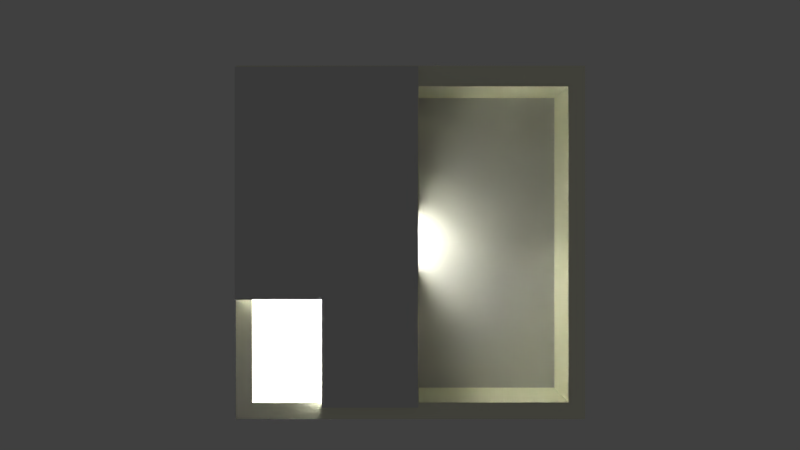 # Source: SmallLabyrinth.blend  (saved by Blender 2.69.0; exported with 4.5.12 LTS)
import bpy
from mathutils import Matrix  # noqa: F401  (used for matrix-valued properties, if any)

bpy.ops.wm.read_factory_settings(use_empty=True)
scene = bpy.context.scene
scene.name = 'Scene'

# ---- collections
col_collection_1 = bpy.data.collections.new('Collection 1'); scene.collection.children.link(col_collection_1)

# ---- materials (node trees are filled in below, after node groups)
mat_material_001 = bpy.data.materials.new('Material.001')
mat_material_001.alpha_threshold = 0.0
mat_material_001.use_transparent_shadow = False
mat_material_001.diffuse_color = (1.0, 1.0, 0.8, 1.0)
mat_material_001.roughness = 0.5
mat_material_001.line_color = (0.0, 0.0, 0.0, 1.0)
mat_material = bpy.data.materials.new('Material')
mat_material.alpha_threshold = 0.0
mat_material.use_transparent_shadow = False
mat_material.roughness = 0.5
mat_material.line_color = (0.0, 0.0, 0.0, 1.0)

# ---- material node trees

# ---- world
world_world = bpy.data.worlds.new('World'); scene.world = world_world
world_world.color = (0.05088, 0.05088, 0.05088)
world_world.use_sun_shadow = False
world_world.sun_shadow_jitter_overblur = 0.0
world_world.cycles.sampling_method = 'MANUAL'
world_world.cycles.sample_map_resolution = 256

# ---- cameras
cam_camera = bpy.data.cameras.new('Camera')
cam_camera.clip_end = 100.0
cam_camera.lens = 35.0
cam_camera.sensor_width = 32.0
cam_camera.sensor_height = 18.0
cam_camera.ortho_scale = 7.314
cam_camera.dof.focus_distance = 0.0
cam_camera.dof.aperture_fstop = 128.0

# ---- lights
light_area = bpy.data.lights.new('Area', 'AREA')
light_area.transmission_factor = 0.0
light_area.energy = 3927.0
light_area.shadow_buffer_clip_start = 0.5
light_area.shadow_soft_size = 1.021
light_area.shadow_maximum_resolution = 0.006
light_area.use_absolute_resolution = True
light_area.shape = 'RECTANGLE'
light_area.size = 1.021
light_area.size_y = 2.328
light_area.cycles.use_multiple_importance_sampling = False

# ---- meshes
me_cube_001 = bpy.data.meshes.new('Cube.001')
me_cube_001.from_pydata([(-1.0, -1.0, -1.0), (-1.0, 1.0, -1.0), (1.0, 1.0, -1.0), (1.0, -1.0, -1.0), (-1.0, -1.0, 1.0), (-1.0, 1.0, 1.0), (1.0, 1.0, 1.0), (1.0, -1.0, 1.0), (-1.0, 1.132, -1.0), (1.0, 1.132, -1.0), (-1.0, 1.132, 1.0), (1.0, 1.132, 1.0), (-1.0, -1.105, -1.0), (1.0, -1.105, -1.0), (-1.0, -1.105, 1.0), (1.0, -1.105, 1.0), (39.0, -1.0, -1.0), (39.0, -1.0, 1.0), (39.0, -1.105, -1.0), (39.0, -1.105, 1.0), (41.0, -1.0, -1.0), (41.0, -1.0, 1.0), (41.0, -1.105, -1.0), (41.0, -1.105, 1.0), (39.0, 1.0, -1.0), (38.99, 1.0, 1.0), (41.0, 1.0, -1.0), (41.0, 1.0, 1.0), (39.0, 1.132, -1.0), (39.0, 1.132, 1.0), (41.0, 1.132, -1.0), (41.0, 1.132, 1.0), (1.0, -1.0, 0.0), (39.0, -1.0, 0.0), (20.0, -1.0, 1.0), (20.0, -1.0, -1.0), (19.0, 1.0, 1.0), (1.0, -1.0, -0.5), (39.0, -1.0, -0.5), (19.0, -1.0, 1.0), (21.0, -1.0, -1.0), (1.0, -1.0, 0.5), (39.0, -1.0, 0.5), (21.0, -1.0, 1.0), (19.0, -1.0, -1.0), (21.0, -1.0, 0.0), (19.0, -1.0, 0.0), (21.0, 1.0, 1.0), (20.0, 1.0, 1.0), (21.0, -1.0, 0.5), (21.0, -1.0, -0.5), (19.0, -1.0, -0.5), (19.0, -1.0, 0.5), (20.0, -0.1708, 1.0), (20.0, -0.1708, -1.0), (20.0, -0.1708, 0.0), (19.0, -0.1708, 1.0), (21.0, -0.1708, -1.0), (21.0, -0.1708, 1.0), (19.0, -0.1708, -1.0), (21.0, -0.1708, 0.0), (19.0, -0.1708, 0.0), (20.0, -0.1708, -0.5), (20.0, -0.1708, 0.5), (21.0, -0.1708, 0.5), (21.0, -0.1708, -0.5), (19.0, -0.1708, -0.5), (19.0, -0.1708, 0.5), (20.0, 1.0, -1.0), (19.0, 1.0, -1.0), (21.0, 1.0, -1.0), (19.0, 0.3684, 1.0), (21.0, 0.3684, 1.0), (20.0, 0.3684, 1.0), (20.0, 0.3684, -1.0), (19.0, 0.3684, -1.0), (21.0, 0.3684, -1.0), (19.0, 0.2105, 1.0), (21.0, 0.2105, 1.0), (20.0, 0.2105, 1.0), (20.0, 0.2105, -1.0), (19.0, 0.2105, -1.0), (21.0, 0.2105, -1.0), (-1.0, -1.0, -1.0), (-1.0, -1.0, -1.0), (-1.0, -1.0, -1.0), (-1.0, -1.0, 1.0), (-1.0, -1.0, 1.0), (-1.0, -1.0, 1.0), (-1.0, 1.0, 1.0), (-1.0, 1.0, 1.0), (-1.0, 1.0, 1.0), (-1.0, 1.0, -1.0), (-1.0, 1.0, -1.0), (-1.0, 1.0, -1.0), (1.0, 1.0, 1.0), (1.0, 1.0, 1.0), (1.0, 1.0, 1.0), (1.0, 1.0, 1.0), (1.0, 1.0, -1.0), (1.0, 1.0, -1.0), (1.0, 1.0, -1.0), (1.0, 1.0, -1.0), (1.0, -1.0, 1.0), (1.0, -1.0, 1.0), (1.0, -1.0, 1.0), (1.0, -1.0, 1.0), (1.0, -1.0, -0.5), (1.0, -1.0, -0.5), (1.0, -1.0, -1.0), (1.0, -1.0, -1.0), (1.0, -1.0, -1.0), (1.0, -1.0, -1.0), (-1.0, 1.132, 1.0), (-1.0, 1.132, 1.0), (-1.0, 1.132, -1.0), (-1.0, 1.132, -1.0), (1.0, 1.132, 1.0), (1.0, 1.132, 1.0), (1.0, 1.132, 1.0), (1.0, 1.132, -1.0), (1.0, 1.132, -1.0), (1.0, 1.132, -1.0), (-1.0, -1.105, -1.0), (-1.0, -1.105, -1.0), (-1.0, -1.105, 1.0), (-1.0, -1.105, 1.0), (1.0, -1.105, 1.0), (1.0, -1.105, 1.0), (1.0, -1.105, 1.0), (1.0, -1.105, -1.0), (1.0, -1.105, -1.0), (1.0, -1.105, -1.0), (39.0, -1.0, -0.5), (39.0, -1.0, -0.5), (39.0, -1.0, -1.0), (39.0, -1.0, -1.0), (39.0, -1.0, -1.0), (39.0, -1.0, -1.0), (39.0, -1.105, 1.0), (39.0, -1.105, 1.0), (39.0, -1.105, 1.0), (39.0, -1.105, -1.0), (39.0, -1.105, -1.0), (39.0, -1.105, -1.0), (39.0, -1.0, 1.0), (39.0, -1.0, 1.0), (39.0, -1.0, 1.0), (39.0, -1.0, 1.0), (19.0, -1.0, 1.0), (19.0, -1.0, 1.0), (19.0, -1.0, 1.0), (21.0, -1.0, -1.0), (21.0, -1.0, -1.0), (21.0, -1.0, -1.0), (41.0, -1.0, 1.0), (41.0, -1.0, 1.0), (41.0, -1.0, 1.0), (41.0, -1.0, -1.0), (41.0, -1.0, -1.0), (41.0, -1.0, -1.0), (41.0, -1.105, 1.0), (41.0, -1.105, 1.0), (41.0, -1.105, -1.0), (41.0, -1.105, -1.0), (38.99, 1.0, 1.0), (38.99, 1.0, 1.0), (38.99, 1.0, 1.0), (38.99, 1.0, 1.0), (39.0, 1.0, -1.0), (39.0, 1.0, -1.0), (39.0, 1.0, -1.0), (39.0, 1.0, -1.0), (41.0, 1.0, 1.0), (41.0, 1.0, 1.0), (41.0, 1.0, 1.0), (41.0, 1.0, -1.0), (41.0, 1.0, -1.0), (41.0, 1.0, -1.0), (39.0, 1.132, 1.0), (39.0, 1.132, 1.0), (39.0, 1.132, 1.0), (39.0, 1.132, -1.0), (39.0, 1.132, -1.0), (39.0, 1.132, -1.0), (21.0, 1.0, 1.0), (21.0, 1.0, 1.0), (21.0, 1.0, 1.0), (41.0, 1.132, 1.0), (41.0, 1.132, 1.0), (41.0, 1.132, -1.0), (41.0, 1.132, -1.0), (19.0, 1.0, -1.0), (19.0, 1.0, -1.0), (19.0, 1.0, -1.0), (1.0, -1.0, 0.5), (1.0, -1.0, 0.5), (39.0, -1.0, 0.5), (39.0, -1.0, 0.5), (21.0, -1.0, 1.0), (21.0, -1.0, 1.0), (21.0, -1.0, 1.0), (19.0, -1.0, -1.0), (19.0, -1.0, -1.0), (19.0, -1.0, -1.0), (21.0, -1.0, 0.0), (21.0, -1.0, 0.0), (21.0, -1.0, 0.0), (39.0, -1.0, 0.0), (39.0, -1.0, 0.0), (19.0, -1.0, 0.0), (19.0, -1.0, 0.0), (19.0, -1.0, 0.0), (1.0, -1.0, 0.0), (1.0, -1.0, 0.0), (21.0, -1.0, 0.5), (21.0, -1.0, 0.5), (21.0, -1.0, 0.5), (21.0, -0.1708, 0.5), (21.0, -0.1708, 0.5), (21.0, -0.1708, 0.5), (21.0, -0.1708, 1.0), (21.0, -0.1708, 1.0), (20.0, -1.0, 1.0), (20.0, -1.0, 1.0), (20.0, -1.0, -1.0), (20.0, -1.0, -1.0), (21.0, -0.1708, -1.0), (21.0, -0.1708, -1.0), (21.0, -1.0, -0.5), (21.0, -1.0, -0.5), (21.0, -1.0, -0.5), (21.0, -0.1708, -0.5), (21.0, -0.1708, -0.5), (21.0, -0.1708, -0.5), (21.0, -0.1708, 0.0), (21.0, -0.1708, 0.0), (21.0, -0.1708, 0.0), (19.0, -0.1708, -1.0), (19.0, -0.1708, -1.0), (19.0, -0.1708, -0.5), (19.0, -0.1708, -0.5), (19.0, -0.1708, -0.5), (19.0, -1.0, -0.5), (19.0, -1.0, -0.5), (19.0, -1.0, -0.5), (19.0, -0.1708, 0.0), (19.0, -0.1708, 0.0), (19.0, -0.1708, 0.0), (19.0, -0.1708, 1.0), (19.0, -0.1708, 1.0), (19.0, -0.1708, 0.5), (19.0, -0.1708, 0.5), (19.0, -0.1708, 0.5), (19.0, -1.0, 0.5), (19.0, -1.0, 0.5), (19.0, -1.0, 0.5), (20.0, -0.1708, -0.5), (20.0, -0.1708, -0.5), (20.0, -0.1708, -0.5), (20.0, -0.1708, -1.0), (20.0, -0.1708, -1.0), (20.0, -0.1708, -1.0), (20.0, -0.1708, 0.5), (20.0, -0.1708, 0.5), (20.0, -0.1708, 0.5), (20.0, -0.1708, 0.0), (20.0, -0.1708, 0.0), (20.0, -0.1708, 0.0), (20.0, -0.1708, 1.0), (20.0, -0.1708, 1.0), (20.0, -0.1708, 1.0), (19.0, 1.0, 1.0), (19.0, 1.0, 1.0), (19.0, 1.0, 1.0), (20.0, 1.0, 1.0), (20.0, 1.0, 1.0), (21.0, 1.0, -1.0), (21.0, 1.0, -1.0), (21.0, 1.0, -1.0), (20.0, 1.0, -1.0), (20.0, 1.0, -1.0), (21.0, 0.3684, -1.0), (21.0, 0.3684, -1.0), (21.0, 0.3684, -1.0), (21.0, 0.3684, 1.0), (21.0, 0.3684, 1.0), (21.0, 0.3684, 1.0), (20.0, 0.3684, 1.0), (20.0, 0.3684, 1.0), (20.0, 0.3684, 1.0), (19.0, 0.3684, 1.0), (19.0, 0.3684, 1.0), (19.0, 0.3684, 1.0), (19.0, 0.3684, -1.0), (19.0, 0.3684, -1.0), (19.0, 0.3684, -1.0), (20.0, 0.3684, -1.0), (20.0, 0.3684, -1.0), (20.0, 0.3684, -1.0), (21.0, 0.2105, -1.0), (21.0, 0.2105, -1.0), (21.0, 0.2105, 1.0), (21.0, 0.2105, 1.0), (20.0, 0.2105, 1.0), (20.0, 0.2105, 1.0), (20.0, 0.2105, 1.0), (19.0, 0.2105, 1.0), (19.0, 0.2105, 1.0), (19.0, 0.2105, -1.0), (19.0, 0.2105, -1.0), (20.0, 0.2105, -1.0), (20.0, 0.2105, -1.0), (20.0, 0.2105, -1.0)], [], [(4, 5, 1, 0), (99, 92, 115, 120), (95, 7, 41, 213, 37, 3, 2), (83, 109, 130, 123), (85, 94, 102, 112), (103, 6, 89, 86), (10, 11, 9, 8), (90, 96, 117, 113), (93, 91, 114, 116), (15, 14, 12, 13), (104, 87, 125, 127), (105, 128, 139, 17, 43, 34, 39), (88, 84, 124, 126), (145, 140, 161, 155), (131, 110, 44, 35, 40, 135, 142), (129, 132, 18, 19), (215, 200, 147, 42), (20, 21, 23, 22), (143, 136, 158, 163), (141, 144, 164, 162), (159, 137, 169, 176), (146, 156, 173, 165), (157, 160, 26, 27), (16, 38, 208, 197, 148, 25, 24), (47, 70, 171, 166), (121, 118, 29, 28), (119, 97, 36, 48, 185, 167, 180), (174, 177, 30, 31), (100, 122, 183, 170, 277, 68, 69), (168, 175, 188, 179), (178, 172, 182, 190), (184, 181, 189, 191), (229, 45, 33, 133), (49, 205, 60, 64), (199, 216, 219, 58), (206, 217, 198, 209), (50, 152, 57, 65), (207, 230, 233, 236), (153, 231, 134, 138), (202, 51, 66, 59), (244, 210, 61, 241), (211, 52, 67, 247), (111, 107, 243, 203), (108, 32, 46, 245), (255, 149, 56, 252), (214, 195, 254, 212), (196, 106, 150, 256), (240, 246, 266, 257), (251, 249, 53, 263), (55, 63, 218, 235), (265, 269, 221, 220), (54, 62, 232, 227), (259, 268, 237, 234), (238, 242, 258, 260), (248, 253, 264, 267), (225, 204, 239, 261), (223, 201, 222, 270), (154, 226, 262, 228), (151, 224, 271, 250), (98, 101, 192, 272), (273, 193, 294, 291), (278, 186, 285, 76), (292, 295, 309, 307), (283, 286, 302, 82), (280, 279, 282, 297), (194, 281, 74, 75), (275, 274, 71, 288), (187, 276, 73, 72), (77, 81, 80, 304), (79, 311, 300, 78), (298, 284, 301, 312), (296, 299, 313, 310), (289, 293, 308, 305), (287, 290, 306, 303)])
me_cube_001.materials.append(mat_material_001)
me_cube_001.use_remesh_preserve_volume = False
me_cube_001.use_remesh_preserve_attributes = False
me_cube_001.use_mirror_vertex_groups = False
me_cube_001.update()
me_cube = bpy.data.meshes.new('Cube')
me_cube.from_pydata([(1.0, 1.0, -1.0), (1.0, -1.0, -1.0), (-1.0, -1.0, -1.0), (-1.0, 1.0, -1.0), (1.0, 1.0, 1.0), (1.0, -1.0, 1.0), (-1.0, -1.0, 1.0), (-1.0, 1.0, 1.0), (1.0, 0.3333, -1.0), (1.0, -0.3333, -1.0), (0.3333, 1.0, -1.0), (-0.3333, 1.0, -1.0), (0.3333, -1.0, -1.0), (-0.3333, -1.0, -1.0), (-1.0, -0.3333, -1.0), (-1.0, 0.3333, -1.0), (-0.4683, 0.2607, -1.0), (-0.516, 0.2607, -1.0), (-0.4683, -0.3215, -1.0), (-0.516, -0.3215, -1.0), (-0.4683, 0.2607, -28.14), (-0.516, 0.2607, -28.14), (-0.4683, -0.3215, -28.14), (-0.516, -0.3215, -28.14), (1.0, -0.3333, -1.0), (1.0, -0.3333, -1.0), (1.0, -1.0, -1.0), (1.0, -1.0, -1.0), (-0.3333, 1.0, -1.0), (-0.3333, 1.0, -1.0), (-1.0, 1.0, -1.0), (-1.0, 1.0, -1.0), (1.0, 1.0, -1.0), (1.0, 1.0, -1.0), (1.0, 1.0, 1.0), (1.0, 1.0, 1.0), (-0.3333, -1.0, -1.0), (-0.3333, -1.0, -1.0), (-1.0, -1.0, -1.0), (-1.0, -1.0, -1.0), (1.0, -1.0, 1.0), (1.0, -1.0, 1.0), (-1.0, 0.3333, -1.0), (-1.0, 0.3333, -1.0), (-1.0, -1.0, 1.0), (-1.0, -1.0, 1.0), (-1.0, 1.0, 1.0), (-1.0, 1.0, 1.0), (1.0, 0.3333, -1.0), (1.0, 0.3333, -1.0), (0.3333, 1.0, -1.0), (0.3333, 1.0, -1.0), (0.3333, -1.0, -1.0), (0.3333, -1.0, -1.0), (-1.0, -0.3333, -1.0), (-1.0, -0.3333, -1.0), (-0.516, 0.2607, -1.0), (-0.516, 0.2607, -1.0), (-0.516, 0.2607, -1.0), (-0.516, 0.2607, -1.0), (-0.4683, 0.2607, -1.0), (-0.4683, 0.2607, -1.0), (-0.4683, 0.2607, -1.0), (-0.4683, 0.2607, -1.0), (-0.516, -0.3215, -1.0), (-0.516, -0.3215, -1.0), (-0.516, -0.3215, -1.0), (-0.516, -0.3215, -1.0), (-0.4683, -0.3215, -1.0), (-0.4683, -0.3215, -1.0), (-0.4683, -0.3215, -1.0), (-0.4683, -0.3215, -1.0), (-0.516, 0.2607, -28.14), (-0.516, 0.2607, -28.14), (-0.4683, 0.2607, -28.14), (-0.4683, 0.2607, -28.14), (-0.516, -0.3215, -28.14), (-0.516, -0.3215, -28.14), (-0.4683, -0.3215, -28.14), (-0.4683, -0.3215, -28.14), (-0.4683, 0.2607, -32.39), (-0.516, 0.2607, -32.39), (-0.4683, -0.3215, -32.39), (-0.516, -0.3215, -32.39), (0.04432, 0.2607, -28.14), (0.04432, -0.3215, -28.14), (0.04432, 0.2607, -32.39), (0.04432, -0.3215, -32.39), (-0.4683, 1.043, -28.14), (-0.516, 1.043, -28.14), (-0.4683, 1.043, -32.39), (-0.516, 1.043, -32.39), (0.04433, 1.043, -28.14), (0.04433, 1.043, -32.39), (-0.4683, -0.953, -28.14), (-0.516, -0.953, -28.14), (-0.4683, -0.953, -32.39), (-0.516, -0.953, -32.39), (0.04432, -0.953, -28.14), (0.04432, -0.953, -32.39), (-1.019, 0.2607, -28.14), (-1.019, -0.3215, -28.14), (-1.019, 0.2607, -32.39), (-1.019, -0.3215, -32.39), (-0.516, 1.041, -28.14), (-0.516, 1.041, -32.39), (-1.019, 1.041, -28.14), (-1.019, 1.041, -32.39)], [], [(19, 13, 2, 14), (34, 46, 44, 40), (0, 4, 5, 1, 9, 8), (26, 41, 6, 38, 36, 12), (39, 45, 7, 30, 15, 54), (35, 32, 10, 11, 3, 47), (28, 17, 42, 31), (57, 65, 55, 43), (33, 48, 16, 50), (51, 60, 56, 29), (49, 24, 18, 61), (66, 58, 72, 76), (25, 27, 52, 69), (68, 53, 37, 64), (20, 21, 23, 22), (62, 70, 78, 74), (71, 67, 77, 79), (59, 63, 75, 73), (80, 82, 83, 81), (81, 102, 107, 105), (85, 22, 94, 98), (82, 87, 99, 96), (86, 80, 90, 93), (84, 85, 87, 86), (20, 84, 92, 88), (82, 80, 86, 87), (20, 22, 85, 84), (89, 88, 90, 91), (90, 88, 92, 93), (84, 86, 93, 92), (81, 21, 89, 91), (80, 81, 91, 90), (21, 20, 88, 89), (94, 96, 99, 98), (94, 95, 97, 96), (87, 85, 98, 99), (23, 83, 97, 95), (83, 82, 96, 97), (22, 23, 95, 94), (101, 100, 102, 103), (83, 23, 101, 103), (81, 83, 103, 102), (23, 21, 100, 101), (104, 105, 107, 106), (100, 21, 104, 106), (102, 100, 106, 107), (21, 81, 105, 104)])
me_cube.materials.append(mat_material)
me_cube.use_remesh_preserve_volume = False
me_cube.use_remesh_preserve_attributes = False
me_cube.use_mirror_vertex_groups = False
me_cube.update()

# ---- objects
ob_area = bpy.data.objects.new('Area', light_area)
ob_cube_001 = bpy.data.objects.new('Cube.001', me_cube_001)
ob_cube = bpy.data.objects.new('Cube', me_cube)
ob_camera = bpy.data.objects.new('Camera', cam_camera)

# ---- transforms, parenting, visibility, modifiers, constraints
ob_area.location = (-3.783, 0.1754, 0.8064)
ob_area.rotation_euler = (-0.0, -1.571, 0.0)
ob_area.lineart.crease_threshold = 0.0
ob_cube_001.location = (-4.0, 0.0, 1.0)
ob_cube_001.scale = (0.2, 3.8, 1.0)
ob_cube_001.lineart.crease_threshold = 0.0
ob_cube.location = (0.0, 0.0, 0.0)
ob_cube.scale = (4.1, 4.06, -0.07)
ob_cube.lock_rotations_4d = False
ob_cube.empty_display_type = 'ARROWS'
ob_cube.lineart.crease_threshold = 0.0
ob_camera.location = (-0.2525, 0.4679, 23.04)
ob_camera.rotation_euler = (0.0, -7.771e-06, 0.0)
ob_camera.lock_rotations_4d = False
ob_camera.empty_display_type = 'ARROWS'
ob_camera.color = (0.0, 0.0, 0.0, 0.0)
ob_camera.display_type = 'WIRE'
ob_camera.lineart.crease_threshold = 0.0

# ---- collection membership
col_collection_1.objects.link(ob_area)
col_collection_1.objects.link(ob_cube_001)
col_collection_1.objects.link(ob_cube)
col_collection_1.objects.link(ob_camera)

# ---- scene / render settings (as saved in the file)
scene.camera = ob_camera
scene.frame_start = 1; scene.frame_end = 250; scene.frame_set(1)
scene.render.engine = 'BLENDER_EEVEE_NEXT'
scene.render.image_settings.compression = 90
scene.render.resolution_percentage = 50
scene.render.dither_intensity = 0.0
scene.cycles.use_denoising = False
scene.cycles.samples = 10
scene.cycles.sampling_pattern = 'TABULATED_SOBOL'
scene.cycles.light_sampling_threshold = 0.0
scene.cycles.use_adaptive_sampling = False
scene.cycles.use_light_tree = False
scene.cycles.blur_glossy = 0.0
scene.cycles.volume_bounces = 1
scene.cycles.pixel_filter_type = 'GAUSSIAN'
scene.cycles.sample_clamp_indirect = 0.0
scene.view_settings.view_transform = 'Standard'
bpy.context.view_layer.update()

